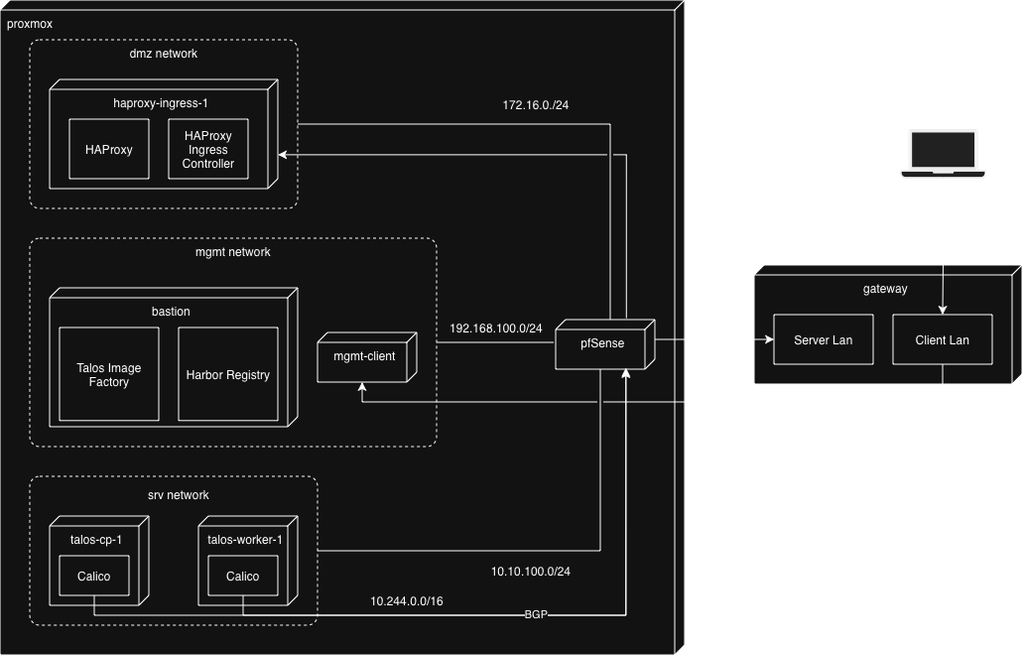

The diagram above was exported from draw.io. Its source (the exported page's mxGraphModel, read from the mxfile embedded in the PNG):
<mxGraphModel dx="983" dy="517" grid="1" gridSize="10" guides="1" tooltips="1" connect="1" arrows="1" fold="1" page="1" pageScale="1" pageWidth="1169" pageHeight="827" math="0" shadow="0">
  <root>
    <mxCell id="0" />
    <mxCell id="1" parent="0" />
    <mxCell id="-orXALhBV4Xj003oC72E-56" connectable="0" parent="1" style="group" value="" vertex="1">
      <mxGeometry height="660" width="690" x="50" y="40" as="geometry" />
    </mxCell>
    <mxCell id="-orXALhBV4Xj003oC72E-11" parent="-orXALhBV4Xj003oC72E-56" style="verticalAlign=top;align=left;shape=cube;size=10;direction=south;fontStyle=0;html=1;boundedLbl=1;spacingLeft=5;whiteSpace=wrap;container=0;" value="proxmox" vertex="1">
      <mxGeometry height="660" width="690" as="geometry" />
    </mxCell>
    <mxCell id="-orXALhBV4Xj003oC72E-53" edge="1" parent="-orXALhBV4Xj003oC72E-56" source="-orXALhBV4Xj003oC72E-40" style="edgeStyle=orthogonalEdgeStyle;rounded=0;orthogonalLoop=1;jettySize=auto;html=1;exitX=0;exitY=0;exitDx=50;exitDy=55;exitPerimeter=0;entryX=1;entryY=0.5;entryDx=0;entryDy=0;startArrow=none;startFill=0;endArrow=none;endFill=0;" target="-orXALhBV4Xj003oC72E-44">
      <mxGeometry relative="1" as="geometry" />
    </mxCell>
    <mxCell id="-orXALhBV4Xj003oC72E-40" parent="-orXALhBV4Xj003oC72E-56" style="verticalAlign=top;align=center;shape=cube;size=10;direction=south;fontStyle=0;html=1;boundedLbl=1;spacingLeft=5;whiteSpace=wrap;points=[[0,0,0,0,0],[0,0,0,0,90],[0,0,0,10,100],[0,0,0,20,0],[0,0,0,30,100],[0,0,0,40,0],[0,0,0,50,10],[0.23,1,0,0,0],[0.5,0,0,0,0],[0.5,1,0,0,0],[0.68,1,0,0,0],[1,1,0,0,0]];movable=1;resizable=1;rotatable=1;deletable=1;editable=1;locked=0;connectable=1;" value="pfSense" vertex="1">
      <mxGeometry height="50" width="100" x="560" y="322" as="geometry" />
    </mxCell>
    <mxCell id="-orXALhBV4Xj003oC72E-41" connectable="0" parent="-orXALhBV4Xj003oC72E-56" style="group" value="" vertex="1">
      <mxGeometry height="210" width="410" x="30" y="240" as="geometry" />
    </mxCell>
    <mxCell id="-orXALhBV4Xj003oC72E-35" parent="-orXALhBV4Xj003oC72E-41" style="html=1;align=center;verticalAlign=top;rounded=1;absoluteArcSize=1;arcSize=20;dashed=1;whiteSpace=wrap;" value="mgmt network" vertex="1">
      <mxGeometry height="210" width="410" as="geometry" />
    </mxCell>
    <mxCell id="-orXALhBV4Xj003oC72E-24" connectable="0" parent="-orXALhBV4Xj003oC72E-41" style="group" value="" vertex="1">
      <mxGeometry height="140" width="250" x="20" y="50" as="geometry" />
    </mxCell>
    <mxCell id="-orXALhBV4Xj003oC72E-16" parent="-orXALhBV4Xj003oC72E-24" style="verticalAlign=top;align=center;shape=cube;size=10;direction=south;html=1;boundedLbl=1;spacingLeft=5;whiteSpace=wrap;" value="bastion" vertex="1">
      <mxGeometry height="140" width="250" as="geometry" />
    </mxCell>
    <mxCell id="-orXALhBV4Xj003oC72E-20" parent="-orXALhBV4Xj003oC72E-24" style="html=1;align=center;verticalAlign=middle;dashed=0;whiteSpace=wrap;" value="Talos Image Factory" vertex="1">
      <mxGeometry height="93.79710792250572" width="100" x="10" y="40.00212830104408" as="geometry" />
    </mxCell>
    <mxCell id="-orXALhBV4Xj003oC72E-21" parent="-orXALhBV4Xj003oC72E-24" style="html=1;align=center;verticalAlign=middle;dashed=0;whiteSpace=wrap;" value="Harbor Registry" vertex="1">
      <mxGeometry height="93.79710792250572" width="100" x="130" y="40.00212830104408" as="geometry" />
    </mxCell>
    <mxCell id="-orXALhBV4Xj003oC72E-38" parent="-orXALhBV4Xj003oC72E-41" style="verticalAlign=top;align=center;shape=cube;size=10;direction=south;fontStyle=0;html=1;boundedLbl=1;spacingLeft=5;whiteSpace=wrap;" value="mgmt-client" vertex="1">
      <mxGeometry height="50" width="100" x="290" y="95" as="geometry" />
    </mxCell>
    <mxCell id="-orXALhBV4Xj003oC72E-43" connectable="0" parent="-orXALhBV4Xj003oC72E-56" style="group" value="" vertex="1">
      <mxGeometry height="170" width="270" x="30" y="40" as="geometry" />
    </mxCell>
    <mxCell id="-orXALhBV4Xj003oC72E-17" parent="-orXALhBV4Xj003oC72E-43" style="html=1;align=center;verticalAlign=top;rounded=1;absoluteArcSize=1;arcSize=20;dashed=1;whiteSpace=wrap;" value="dmz network" vertex="1">
      <mxGeometry height="170" width="270" as="geometry" />
    </mxCell>
    <mxCell id="-orXALhBV4Xj003oC72E-23" connectable="0" parent="-orXALhBV4Xj003oC72E-43" style="group" value="" vertex="1">
      <mxGeometry height="110" width="230" x="20" y="40" as="geometry" />
    </mxCell>
    <mxCell id="-orXALhBV4Xj003oC72E-12" parent="-orXALhBV4Xj003oC72E-23" style="verticalAlign=top;align=center;shape=cube;size=10;direction=south;html=1;boundedLbl=1;spacingLeft=5;whiteSpace=wrap;" value="haproxy-ingress-1" vertex="1">
      <mxGeometry height="110" relative="1" width="230" as="geometry">
        <mxPoint as="offset" />
      </mxGeometry>
    </mxCell>
    <mxCell id="-orXALhBV4Xj003oC72E-18" parent="-orXALhBV4Xj003oC72E-23" style="html=1;align=center;verticalAlign=middle;dashed=0;whiteSpace=wrap;" value="HAProxy" vertex="1">
      <mxGeometry height="60" width="80" x="20" y="40" as="geometry" />
    </mxCell>
    <mxCell id="-orXALhBV4Xj003oC72E-19" parent="-orXALhBV4Xj003oC72E-23" style="html=1;align=center;verticalAlign=middle;dashed=0;whiteSpace=wrap;" value="HAProxy Ingress Controller" vertex="1">
      <mxGeometry height="60" width="80" x="120" y="40" as="geometry" />
    </mxCell>
    <mxCell id="-orXALhBV4Xj003oC72E-50" connectable="0" parent="-orXALhBV4Xj003oC72E-56" style="group" value="" vertex="1">
      <mxGeometry height="150" width="290" x="30" y="480" as="geometry" />
    </mxCell>
    <mxCell id="-orXALhBV4Xj003oC72E-44" parent="-orXALhBV4Xj003oC72E-50" style="dashed=1;rounded=1;absoluteArcSize=1;arcSize=20;html=1;verticalAlign=top;align=center;spacingTop=5;spacingLeft=10;whiteSpace=wrap;" value="srv network" vertex="1">
      <mxGeometry height="150" width="290" as="geometry" />
    </mxCell>
    <mxCell id="-orXALhBV4Xj003oC72E-45" parent="-orXALhBV4Xj003oC72E-50" style="verticalAlign=top;align=center;shape=cube;size=10;direction=south;fontStyle=0;html=1;boundedLbl=1;spacingLeft=5;whiteSpace=wrap;" value="talos-cp-1" vertex="1">
      <mxGeometry height="90" width="100" x="20" y="40" as="geometry" />
    </mxCell>
    <mxCell id="-orXALhBV4Xj003oC72E-46" parent="-orXALhBV4Xj003oC72E-50" style="verticalAlign=top;align=center;shape=cube;size=10;direction=south;fontStyle=0;html=1;boundedLbl=1;spacingLeft=5;whiteSpace=wrap;" value="talos-worker-1" vertex="1">
      <mxGeometry height="90" width="100" x="170" y="40" as="geometry" />
    </mxCell>
    <mxCell id="-orXALhBV4Xj003oC72E-47" parent="-orXALhBV4Xj003oC72E-50" style="html=1;align=center;verticalAlign=middle;dashed=0;whiteSpace=wrap;" value="Calico" vertex="1">
      <mxGeometry height="40" width="70" x="30" y="80" as="geometry" />
    </mxCell>
    <mxCell id="-orXALhBV4Xj003oC72E-48" parent="-orXALhBV4Xj003oC72E-50" style="html=1;align=center;verticalAlign=middle;dashed=0;whiteSpace=wrap;" value="Calico" vertex="1">
      <mxGeometry height="40" width="70" x="180" y="80" as="geometry" />
    </mxCell>
    <mxCell id="-orXALhBV4Xj003oC72E-51" edge="1" parent="-orXALhBV4Xj003oC72E-56" source="-orXALhBV4Xj003oC72E-35" style="edgeStyle=orthogonalEdgeStyle;rounded=0;orthogonalLoop=1;jettySize=auto;html=1;exitX=1;exitY=0.5;exitDx=0;exitDy=0;entryX=0.46;entryY=1.02;entryDx=0;entryDy=0;entryPerimeter=0;endArrow=none;endFill=0;" target="-orXALhBV4Xj003oC72E-40">
      <mxGeometry relative="1" as="geometry" />
    </mxCell>
    <mxCell id="-orXALhBV4Xj003oC72E-55" edge="1" parent="-orXALhBV4Xj003oC72E-56" source="-orXALhBV4Xj003oC72E-40" style="edgeStyle=orthogonalEdgeStyle;rounded=0;orthogonalLoop=1;jettySize=auto;html=1;exitX=0;exitY=0;exitDx=0;exitDy=45;exitPerimeter=0;entryX=1;entryY=0.5;entryDx=0;entryDy=0;startArrow=none;startFill=0;endArrow=none;endFill=0;" target="-orXALhBV4Xj003oC72E-17">
      <mxGeometry relative="1" as="geometry" />
    </mxCell>
    <mxCell id="-orXALhBV4Xj003oC72E-66" parent="-orXALhBV4Xj003oC72E-56" style="text;html=1;whiteSpace=wrap;strokeColor=none;fillColor=none;align=center;verticalAlign=middle;rounded=0;" value="172.16.0./24" vertex="1">
      <mxGeometry height="30" width="60" x="510" y="90" as="geometry" />
    </mxCell>
    <mxCell id="-orXALhBV4Xj003oC72E-93" parent="-orXALhBV4Xj003oC72E-56" style="text;html=1;whiteSpace=wrap;strokeColor=none;fillColor=none;align=center;verticalAlign=middle;rounded=0;" value="192.168.100.0/24" vertex="1">
      <mxGeometry height="30" width="60" x="470" y="315" as="geometry" />
    </mxCell>
    <mxCell id="-orXALhBV4Xj003oC72E-94" parent="-orXALhBV4Xj003oC72E-56" style="text;html=1;whiteSpace=wrap;strokeColor=none;fillColor=none;align=center;verticalAlign=middle;rounded=0;" value="10.10.100.0/24" vertex="1">
      <mxGeometry height="30" width="60" x="505" y="560" as="geometry" />
    </mxCell>
    <mxCell id="-orXALhBV4Xj003oC72E-97" edge="1" parent="-orXALhBV4Xj003oC72E-56" source="-orXALhBV4Xj003oC72E-47" style="edgeStyle=orthogonalEdgeStyle;rounded=0;orthogonalLoop=1;jettySize=auto;html=1;exitX=0.5;exitY=1;exitDx=0;exitDy=0;entryX=1.001;entryY=0.292;entryDx=0;entryDy=0;entryPerimeter=0;" target="-orXALhBV4Xj003oC72E-40">
      <mxGeometry relative="1" as="geometry" />
    </mxCell>
    <mxCell id="-orXALhBV4Xj003oC72E-98" edge="1" parent="-orXALhBV4Xj003oC72E-56" source="-orXALhBV4Xj003oC72E-48" style="edgeStyle=orthogonalEdgeStyle;rounded=0;orthogonalLoop=1;jettySize=auto;html=1;exitX=0.5;exitY=1;exitDx=0;exitDy=0;entryX=0.972;entryY=0.292;entryDx=0;entryDy=0;entryPerimeter=0;" target="-orXALhBV4Xj003oC72E-40">
      <mxGeometry relative="1" as="geometry">
        <mxPoint x="630" y="380" as="targetPoint" />
      </mxGeometry>
    </mxCell>
    <mxCell id="-orXALhBV4Xj003oC72E-100" connectable="0" parent="-orXALhBV4Xj003oC72E-98" style="edgeLabel;html=1;align=center;verticalAlign=middle;resizable=0;points=[];" value="BGP" vertex="1">
      <mxGeometry relative="1" x="-0.0375" y="1" as="geometry">
        <mxPoint as="offset" />
      </mxGeometry>
    </mxCell>
    <mxCell id="-orXALhBV4Xj003oC72E-99" parent="-orXALhBV4Xj003oC72E-56" style="text;html=1;whiteSpace=wrap;strokeColor=none;fillColor=none;align=center;verticalAlign=middle;rounded=0;" value="10.244.0.0/16" vertex="1">
      <mxGeometry height="30" width="60" x="380" y="590" as="geometry" />
    </mxCell>
    <mxCell id="-orXALhBV4Xj003oC72E-101" edge="1" parent="-orXALhBV4Xj003oC72E-56" source="-orXALhBV4Xj003oC72E-40" style="edgeStyle=orthogonalEdgeStyle;rounded=0;orthogonalLoop=1;jettySize=auto;html=1;exitX=-0.028;exitY=0.287;exitDx=0;exitDy=0;exitPerimeter=0;entryX=0.69;entryY=-0.001;entryDx=0;entryDy=0;entryPerimeter=0;jumpStyle=gap;" target="-orXALhBV4Xj003oC72E-12">
      <mxGeometry relative="1" as="geometry">
        <Array as="points">
          <mxPoint x="631" y="156" />
        </Array>
        <mxPoint x="720" y="340" as="sourcePoint" />
        <mxPoint x="840" y="340" as="targetPoint" />
      </mxGeometry>
    </mxCell>
    <mxCell id="-orXALhBV4Xj003oC72E-60" connectable="0" parent="1" style="group" value="" vertex="1">
      <mxGeometry height="120" width="270" x="810" y="307" as="geometry" />
    </mxCell>
    <mxCell id="-orXALhBV4Xj003oC72E-57" parent="-orXALhBV4Xj003oC72E-60" style="verticalAlign=top;align=center;shape=cube;size=10;direction=south;fontStyle=0;html=1;boundedLbl=1;spacingLeft=5;whiteSpace=wrap;" value="gateway" vertex="1">
      <mxGeometry height="120" width="270" as="geometry" />
    </mxCell>
    <mxCell id="-orXALhBV4Xj003oC72E-58" parent="-orXALhBV4Xj003oC72E-60" style="html=1;align=center;verticalAlign=middle;dashed=0;whiteSpace=wrap;" value="Server Lan" vertex="1">
      <mxGeometry height="50" width="100" x="20" y="50" as="geometry" />
    </mxCell>
    <mxCell id="-orXALhBV4Xj003oC72E-59" parent="-orXALhBV4Xj003oC72E-60" style="html=1;align=center;verticalAlign=middle;dashed=0;whiteSpace=wrap;" value="Client Lan" vertex="1">
      <mxGeometry height="50" width="100" x="140" y="50" as="geometry" />
    </mxCell>
    <mxCell id="-orXALhBV4Xj003oC72E-61" edge="1" parent="1" source="-orXALhBV4Xj003oC72E-40" style="edgeStyle=orthogonalEdgeStyle;rounded=0;orthogonalLoop=1;jettySize=auto;html=1;exitX=0;exitY=0;exitDx=20;exitDy=0;exitPerimeter=0;entryX=0;entryY=0.5;entryDx=0;entryDy=0;" target="-orXALhBV4Xj003oC72E-58">
      <mxGeometry relative="1" as="geometry" />
    </mxCell>
    <mxCell id="-orXALhBV4Xj003oC72E-64" edge="1" parent="1" source="-orXALhBV4Xj003oC72E-63" style="edgeStyle=orthogonalEdgeStyle;rounded=0;orthogonalLoop=1;jettySize=auto;html=1;entryX=0.5;entryY=0;entryDx=0;entryDy=0;" target="-orXALhBV4Xj003oC72E-59">
      <mxGeometry relative="1" as="geometry" />
    </mxCell>
    <mxCell id="-orXALhBV4Xj003oC72E-63" parent="1" style="shape=mxgraph.networks2.icon;aspect=fixed;fillColor=#EDEDED;strokeColor=#000000;gradientColor=#5B6163;network2IconShadow=1;network2bgFillColor=none;labelPosition=center;verticalLabelPosition=bottom;align=center;verticalAlign=top;network2Icon=mxgraph.networks2.laptop;network2IconW=1;network2IconH=0.5734;" value="" vertex="1">
      <mxGeometry height="50" width="87.2" x="957" y="170" as="geometry" />
    </mxCell>
    <mxCell id="-orXALhBV4Xj003oC72E-65" edge="1" parent="1" source="-orXALhBV4Xj003oC72E-59" style="edgeStyle=orthogonalEdgeStyle;rounded=0;orthogonalLoop=1;jettySize=auto;html=1;exitX=0.5;exitY=1;exitDx=0;exitDy=0;entryX=0;entryY=0;entryDx=50;entryDy=55;entryPerimeter=0;jumpStyle=gap;" target="-orXALhBV4Xj003oC72E-38">
      <mxGeometry relative="1" as="geometry" />
    </mxCell>
  </root>
</mxGraphModel>